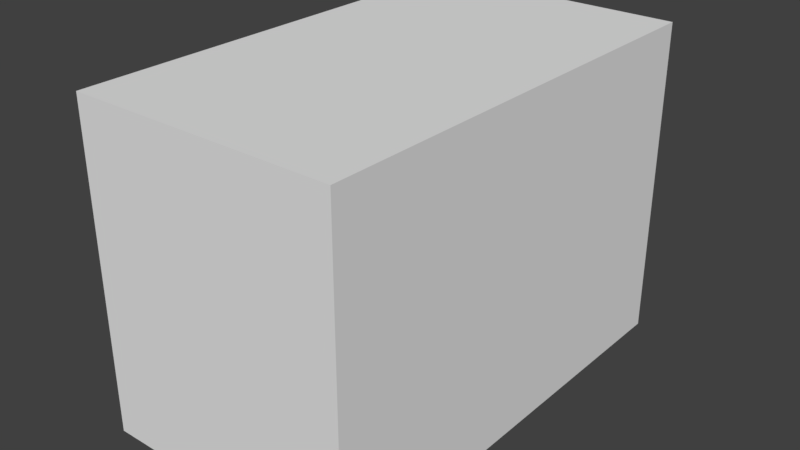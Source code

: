 # Source: shelf_cheap.blend  (saved by Blender 2.79.0; exported with 4.5.12 LTS)
import bpy
from mathutils import Matrix  # noqa: F401  (used for matrix-valued properties, if any)

bpy.ops.wm.read_factory_settings(use_empty=True)
scene = bpy.context.scene
scene.name = 'Scene'

# ---- collections
col_collection_1 = bpy.data.collections.new('Collection 1'); scene.collection.children.link(col_collection_1)

# ---- world
world_world = bpy.data.worlds.new('World'); scene.world = world_world
world_world.color = (0.05088, 0.05088, 0.05088)
world_world.use_sun_shadow = False
world_world.sun_shadow_jitter_overblur = 0.0
world_world.cycles.sampling_method = 'MANUAL'

# ---- meshes
me_plane = bpy.data.meshes.new('Plane')
me_plane.from_pydata([(-0.7, -1.2, -0.85), (0.7, -1.2, -0.85), (-0.7, 1.2, -0.85), (0.7, 1.2, -0.85), (-0.7, 1.2, 0.85), (-0.7, -1.2, 0.85), (0.7, -1.2, 0.85), (0.7, 1.2, 0.85)], [], [(0, 2, 3, 1), (5, 6, 7, 4), (2, 0, 5, 4), (3, 2, 4, 7), (0, 1, 6, 5), (1, 3, 7, 6)])
me_plane.use_remesh_preserve_volume = False
me_plane.use_remesh_preserve_attributes = False
me_plane.use_mirror_vertex_groups = False
me_plane.update()

# ---- objects
ob_plane = bpy.data.objects.new('Plane', me_plane)

# ---- transforms, parenting, visibility, modifiers, constraints
ob_plane.location = (0.7, 1.2, 0.85)
ob_plane.lineart.crease_threshold = 0.0

# ---- collection membership
col_collection_1.objects.link(ob_plane)

# ---- scene / render settings (as saved in the file)
scene.frame_start = 1; scene.frame_end = 250; scene.frame_set(1)
scene.render.engine = 'BLENDER_EEVEE_NEXT'
scene.render.resolution_percentage = 50
scene.render.dither_intensity = 0.0
scene.cycles.use_denoising = False
scene.cycles.samples = 128
scene.cycles.sampling_pattern = 'TABULATED_SOBOL'
scene.cycles.use_adaptive_sampling = False
scene.cycles.use_light_tree = False
scene.cycles.blur_glossy = 0.0
scene.cycles.sample_clamp_indirect = 0.0
scene.view_settings.view_transform = 'Standard'
bpy.context.view_layer.update()

# ---- added for rendering (the .blend has no active camera and no usable light): camera, sun
cam_auto = bpy.data.cameras.new('AutoCamera')
cam_auto.lens = 50.0
cam_auto.sensor_width = 36.0
cam_auto.clip_end = 1000.0
ob_auto_camera = bpy.data.objects.new('AutoCamera', cam_auto)
scene.collection.objects.link(ob_auto_camera)
ob_auto_camera.location = (3.71373, -2.41648, 3.26099)
ob_auto_camera.rotation_euler = (1.09748, -7.21219e-08, 0.694738)
scene.camera = ob_auto_camera
light_auto_sun = bpy.data.lights.new('AutoSun', 'SUN')
light_auto_sun.energy = 3.0
light_auto_sun.angle = 0.0523599
ob_auto_sun = bpy.data.objects.new('AutoSun', light_auto_sun)
scene.collection.objects.link(ob_auto_sun)
ob_auto_sun.rotation_euler = (0.872665, 0.174533, 0.523599)
bpy.context.view_layer.update()
